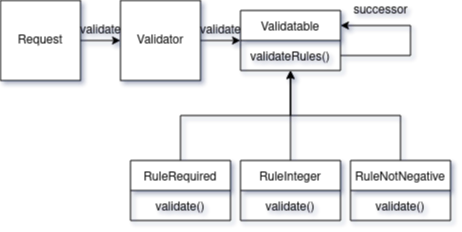

The diagram above was exported from draw.io. Its source (the exported page's mxGraphModel, read from the mxfile embedded in the PNG):
<mxGraphModel dx="2112" dy="750" grid="1" gridSize="10" guides="1" tooltips="1" connect="1" arrows="1" fold="1" page="1" pageScale="1" pageWidth="1654" pageHeight="1169" math="0" shadow="0">
  <root>
    <mxCell id="0" />
    <mxCell id="1" parent="0" />
    <mxCell id="7ICTnYspkm-fBjWcTleq-18" style="edgeStyle=orthogonalEdgeStyle;rounded=0;orthogonalLoop=1;jettySize=auto;html=1;" edge="1" parent="1" source="7ICTnYspkm-fBjWcTleq-1" target="7ICTnYspkm-fBjWcTleq-3">
      <mxGeometry relative="1" as="geometry" />
    </mxCell>
    <mxCell id="7ICTnYspkm-fBjWcTleq-1" value="&lt;div&gt;Validator&lt;/div&gt;" style="whiteSpace=wrap;html=1;aspect=fixed;" vertex="1" parent="1">
      <mxGeometry x="40" y="120" width="80" height="80" as="geometry" />
    </mxCell>
    <mxCell id="7ICTnYspkm-fBjWcTleq-3" value="Validatable" style="swimlane;fontStyle=0;childLayout=stackLayout;horizontal=1;startSize=30;horizontalStack=0;resizeParent=1;resizeParentMax=0;resizeLast=0;collapsible=1;marginBottom=0;" vertex="1" parent="1">
      <mxGeometry x="160" y="130" width="100" height="60" as="geometry" />
    </mxCell>
    <mxCell id="7ICTnYspkm-fBjWcTleq-22" style="edgeStyle=orthogonalEdgeStyle;rounded=0;orthogonalLoop=1;jettySize=auto;html=1;entryX=1;entryY=0.25;entryDx=0;entryDy=0;" edge="1" parent="7ICTnYspkm-fBjWcTleq-3" source="7ICTnYspkm-fBjWcTleq-4" target="7ICTnYspkm-fBjWcTleq-3">
      <mxGeometry relative="1" as="geometry">
        <Array as="points">
          <mxPoint x="170" y="45" />
          <mxPoint x="170" y="15" />
        </Array>
      </mxGeometry>
    </mxCell>
    <mxCell id="7ICTnYspkm-fBjWcTleq-4" value="validateRules()" style="text;strokeColor=none;fillColor=none;align=center;verticalAlign=middle;spacingLeft=4;spacingRight=4;overflow=hidden;points=[[0,0.5],[1,0.5]];portConstraint=eastwest;rotatable=0;" vertex="1" parent="7ICTnYspkm-fBjWcTleq-3">
      <mxGeometry y="30" width="100" height="30" as="geometry" />
    </mxCell>
    <mxCell id="7ICTnYspkm-fBjWcTleq-16" style="edgeStyle=orthogonalEdgeStyle;rounded=0;orthogonalLoop=1;jettySize=auto;html=1;entryX=0.5;entryY=1;entryDx=0;entryDy=0;entryPerimeter=0;" edge="1" parent="1" source="7ICTnYspkm-fBjWcTleq-7" target="7ICTnYspkm-fBjWcTleq-4">
      <mxGeometry relative="1" as="geometry" />
    </mxCell>
    <mxCell id="7ICTnYspkm-fBjWcTleq-7" value="RuleRequired" style="swimlane;fontStyle=0;childLayout=stackLayout;horizontal=1;startSize=30;horizontalStack=0;resizeParent=1;resizeParentMax=0;resizeLast=0;collapsible=1;marginBottom=0;" vertex="1" parent="1">
      <mxGeometry x="50" y="280" width="100" height="60" as="geometry" />
    </mxCell>
    <mxCell id="7ICTnYspkm-fBjWcTleq-8" value="validate()" style="text;strokeColor=none;fillColor=none;align=center;verticalAlign=middle;spacingLeft=4;spacingRight=4;overflow=hidden;points=[[0,0.5],[1,0.5]];portConstraint=eastwest;rotatable=0;" vertex="1" parent="7ICTnYspkm-fBjWcTleq-7">
      <mxGeometry y="30" width="100" height="30" as="geometry" />
    </mxCell>
    <mxCell id="7ICTnYspkm-fBjWcTleq-15" style="edgeStyle=orthogonalEdgeStyle;rounded=0;orthogonalLoop=1;jettySize=auto;html=1;entryX=0.5;entryY=1;entryDx=0;entryDy=0;" edge="1" parent="1" source="7ICTnYspkm-fBjWcTleq-11" target="7ICTnYspkm-fBjWcTleq-3">
      <mxGeometry relative="1" as="geometry" />
    </mxCell>
    <mxCell id="7ICTnYspkm-fBjWcTleq-11" value="RuleInteger" style="swimlane;fontStyle=0;childLayout=stackLayout;horizontal=1;startSize=30;horizontalStack=0;resizeParent=1;resizeParentMax=0;resizeLast=0;collapsible=1;marginBottom=0;" vertex="1" parent="1">
      <mxGeometry x="160" y="280" width="100" height="60" as="geometry" />
    </mxCell>
    <mxCell id="7ICTnYspkm-fBjWcTleq-12" value="validate()" style="text;strokeColor=none;fillColor=none;align=center;verticalAlign=middle;spacingLeft=4;spacingRight=4;overflow=hidden;points=[[0,0.5],[1,0.5]];portConstraint=eastwest;rotatable=0;" vertex="1" parent="7ICTnYspkm-fBjWcTleq-11">
      <mxGeometry y="30" width="100" height="30" as="geometry" />
    </mxCell>
    <mxCell id="7ICTnYspkm-fBjWcTleq-17" style="edgeStyle=orthogonalEdgeStyle;rounded=0;orthogonalLoop=1;jettySize=auto;html=1;entryX=0.5;entryY=1;entryDx=0;entryDy=0;entryPerimeter=0;" edge="1" parent="1" source="7ICTnYspkm-fBjWcTleq-13" target="7ICTnYspkm-fBjWcTleq-4">
      <mxGeometry relative="1" as="geometry" />
    </mxCell>
    <mxCell id="7ICTnYspkm-fBjWcTleq-13" value="RuleNotNegative" style="swimlane;fontStyle=0;childLayout=stackLayout;horizontal=1;startSize=30;horizontalStack=0;resizeParent=1;resizeParentMax=0;resizeLast=0;collapsible=1;marginBottom=0;" vertex="1" parent="1">
      <mxGeometry x="270" y="280" width="100" height="60" as="geometry" />
    </mxCell>
    <mxCell id="7ICTnYspkm-fBjWcTleq-14" value="validate()" style="text;strokeColor=none;fillColor=none;align=center;verticalAlign=middle;spacingLeft=4;spacingRight=4;overflow=hidden;points=[[0,0.5],[1,0.5]];portConstraint=eastwest;rotatable=0;" vertex="1" parent="7ICTnYspkm-fBjWcTleq-13">
      <mxGeometry y="30" width="100" height="30" as="geometry" />
    </mxCell>
    <mxCell id="7ICTnYspkm-fBjWcTleq-20" style="edgeStyle=orthogonalEdgeStyle;rounded=0;orthogonalLoop=1;jettySize=auto;html=1;" edge="1" parent="1" source="7ICTnYspkm-fBjWcTleq-19" target="7ICTnYspkm-fBjWcTleq-1">
      <mxGeometry relative="1" as="geometry" />
    </mxCell>
    <mxCell id="7ICTnYspkm-fBjWcTleq-19" value="Request" style="whiteSpace=wrap;html=1;aspect=fixed;" vertex="1" parent="1">
      <mxGeometry x="-80" y="120" width="80" height="80" as="geometry" />
    </mxCell>
    <mxCell id="7ICTnYspkm-fBjWcTleq-23" value="successor" style="text;html=1;align=center;verticalAlign=middle;resizable=0;points=[];autosize=1;strokeColor=none;fillColor=none;" vertex="1" parent="1">
      <mxGeometry x="265" y="120" width="70" height="20" as="geometry" />
    </mxCell>
    <mxCell id="7ICTnYspkm-fBjWcTleq-24" value="validate" style="text;html=1;align=center;verticalAlign=middle;resizable=0;points=[];autosize=1;strokeColor=none;fillColor=none;" vertex="1" parent="1">
      <mxGeometry x="110" y="140" width="60" height="20" as="geometry" />
    </mxCell>
    <mxCell id="7ICTnYspkm-fBjWcTleq-26" value="validate" style="text;html=1;align=center;verticalAlign=middle;resizable=0;points=[];autosize=1;strokeColor=none;fillColor=none;" vertex="1" parent="1">
      <mxGeometry x="-10" y="140" width="60" height="20" as="geometry" />
    </mxCell>
  </root>
</mxGraphModel>